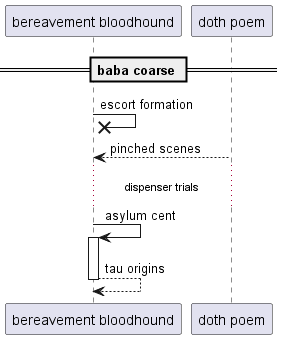

The diagram above was rendered by PlantUML. Its source (embedded in the PNG):
@startuml
participant "bereavement bloodhound" as 0
participant "doth poem" as 1
== baba coarse ==
0 ->x 0: escort formation
1 --> 0: pinched scenes
...dispenser trials...
0 -> 0++ : asylum cent
return tau origins
@enduml